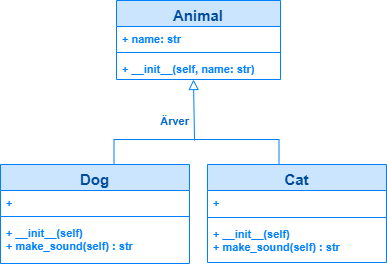

The diagram above was exported from draw.io. Its source (the exported page's mxGraphModel, read from the mxfile embedded in the PNG):
<mxGraphModel dx="1834" dy="1128" grid="0" gridSize="10" guides="1" tooltips="1" connect="1" arrows="1" fold="1" page="0" pageScale="1" pageWidth="827" pageHeight="1169" background="none" math="0" shadow="0">
  <root>
    <mxCell id="0" />
    <mxCell id="1" parent="0" />
    <mxCell id="O1Ufc2oNLhbtxlMBxEoL-9" value="" style="endArrow=none;html=1;rounded=0;strokeColor=#007FFF;align=center;verticalAlign=middle;fontFamily=Helvetica;fontSize=11;fontColor=default;labelBackgroundColor=default;strokeWidth=1;" parent="1" edge="1">
      <mxGeometry width="50" height="50" relative="1" as="geometry">
        <mxPoint x="105.5" y="-24" as="sourcePoint" />
        <mxPoint x="270.5" y="-24" as="targetPoint" />
        <Array as="points">
          <mxPoint x="105.5" y="-51" />
          <mxPoint x="270.5" y="-51" />
        </Array>
      </mxGeometry>
    </mxCell>
    <mxCell id="M13o0ac0k6gfSaEmKSpg-24" value="&lt;font style=&quot;font-size: 15px;&quot;&gt;Dog&lt;/font&gt;" style="swimlane;fontStyle=1;align=center;verticalAlign=top;childLayout=stackLayout;horizontal=1;startSize=26;horizontalStack=0;resizeParent=1;resizeParentMax=0;resizeLast=0;collapsible=1;marginBottom=0;whiteSpace=wrap;html=1;fontFamily=Helvetica;fontSize=11;fontColor=#004C99;labelBackgroundColor=none;strokeWidth=1;strokeColor=#007FFF;fillColor=#CCE5FF;" parent="1" vertex="1">
      <mxGeometry x="-8" y="-26" width="189" height="99" as="geometry" />
    </mxCell>
    <mxCell id="M13o0ac0k6gfSaEmKSpg-25" value="+&amp;nbsp;" style="text;strokeColor=none;fillColor=none;align=left;verticalAlign=top;spacingLeft=4;spacingRight=4;overflow=hidden;rotatable=0;points=[[0,0.5],[1,0.5]];portConstraint=eastwest;whiteSpace=wrap;html=1;fontFamily=Helvetica;fontSize=11;fontColor=#007FFF;labelBackgroundColor=none;fontStyle=1" parent="M13o0ac0k6gfSaEmKSpg-24" vertex="1">
      <mxGeometry y="26" width="189" height="22" as="geometry" />
    </mxCell>
    <mxCell id="M13o0ac0k6gfSaEmKSpg-26" value="" style="line;strokeWidth=1;fillColor=none;align=left;verticalAlign=middle;spacingTop=-1;spacingLeft=3;spacingRight=3;rotatable=0;labelPosition=right;points=[];portConstraint=eastwest;strokeColor=inherit;fontFamily=Helvetica;fontSize=11;fontColor=default;labelBackgroundColor=default;" parent="M13o0ac0k6gfSaEmKSpg-24" vertex="1">
      <mxGeometry y="48" width="189" height="8" as="geometry" />
    </mxCell>
    <mxCell id="M13o0ac0k6gfSaEmKSpg-27" value="+ __init__(self)&lt;div&gt;+ make_sound(self) : str&lt;/div&gt;" style="text;strokeColor=none;fillColor=none;align=left;verticalAlign=top;spacingLeft=4;spacingRight=4;overflow=hidden;rotatable=0;points=[[0,0.5],[1,0.5]];portConstraint=eastwest;whiteSpace=wrap;html=1;fontFamily=Helvetica;fontSize=11;fontColor=#007FFF;labelBackgroundColor=none;fontStyle=1" parent="M13o0ac0k6gfSaEmKSpg-24" vertex="1">
      <mxGeometry y="56" width="189" height="43" as="geometry" />
    </mxCell>
    <mxCell id="M13o0ac0k6gfSaEmKSpg-28" value="&lt;font style=&quot;font-size: 15px;&quot;&gt;Cat&lt;/font&gt;" style="swimlane;fontStyle=1;align=center;verticalAlign=top;childLayout=stackLayout;horizontal=1;startSize=26;horizontalStack=0;resizeParent=1;resizeParentMax=0;resizeLast=0;collapsible=1;marginBottom=0;whiteSpace=wrap;html=1;fontFamily=Helvetica;fontSize=11;fontColor=#004C99;labelBackgroundColor=none;strokeWidth=1;strokeColor=#007FFF;fillColor=#CCE5FF;" parent="1" vertex="1">
      <mxGeometry x="199" y="-26" width="179" height="98" as="geometry" />
    </mxCell>
    <mxCell id="M13o0ac0k6gfSaEmKSpg-29" value="+&amp;nbsp;" style="text;strokeColor=none;fillColor=none;align=left;verticalAlign=top;spacingLeft=4;spacingRight=4;overflow=hidden;rotatable=0;points=[[0,0.5],[1,0.5]];portConstraint=eastwest;whiteSpace=wrap;html=1;fontFamily=Helvetica;fontSize=11;fontColor=#007FFF;labelBackgroundColor=none;fontStyle=1" parent="M13o0ac0k6gfSaEmKSpg-28" vertex="1">
      <mxGeometry y="26" width="179" height="23" as="geometry" />
    </mxCell>
    <mxCell id="M13o0ac0k6gfSaEmKSpg-30" value="" style="line;strokeWidth=1;fillColor=none;align=left;verticalAlign=middle;spacingTop=-1;spacingLeft=3;spacingRight=3;rotatable=0;labelPosition=right;points=[];portConstraint=eastwest;strokeColor=inherit;fontFamily=Helvetica;fontSize=11;fontColor=default;labelBackgroundColor=default;" parent="M13o0ac0k6gfSaEmKSpg-28" vertex="1">
      <mxGeometry y="49" width="179" height="8" as="geometry" />
    </mxCell>
    <mxCell id="M13o0ac0k6gfSaEmKSpg-31" value="+ __init__(self)&lt;div&gt;+ make_sound(self) : str&lt;/div&gt;" style="text;strokeColor=none;fillColor=none;align=left;verticalAlign=top;spacingLeft=4;spacingRight=4;overflow=hidden;rotatable=0;points=[[0,0.5],[1,0.5]];portConstraint=eastwest;whiteSpace=wrap;html=1;fontFamily=Helvetica;fontSize=11;fontColor=#007FFF;labelBackgroundColor=none;fontStyle=1" parent="M13o0ac0k6gfSaEmKSpg-28" vertex="1">
      <mxGeometry y="57" width="179" height="41" as="geometry" />
    </mxCell>
    <mxCell id="O1Ufc2oNLhbtxlMBxEoL-1" value="&lt;font style=&quot;font-size: 15px;&quot;&gt;Animal&lt;/font&gt;" style="swimlane;fontStyle=1;align=center;verticalAlign=top;childLayout=stackLayout;horizontal=1;startSize=26;horizontalStack=0;resizeParent=1;resizeParentMax=0;resizeLast=0;collapsible=1;marginBottom=0;whiteSpace=wrap;html=1;fontFamily=Helvetica;fontSize=11;fontColor=#004C99;labelBackgroundColor=none;strokeWidth=1;strokeColor=#007FFF;fillColor=#CCE5FF;" parent="1" vertex="1">
      <mxGeometry x="108" y="-190" width="164" height="79" as="geometry" />
    </mxCell>
    <mxCell id="O1Ufc2oNLhbtxlMBxEoL-2" value="+ name: str" style="text;strokeColor=none;fillColor=none;align=left;verticalAlign=top;spacingLeft=4;spacingRight=4;overflow=hidden;rotatable=0;points=[[0,0.5],[1,0.5]];portConstraint=eastwest;whiteSpace=wrap;html=1;fontFamily=Helvetica;fontSize=11;fontColor=#007FFF;labelBackgroundColor=none;fontStyle=1" parent="O1Ufc2oNLhbtxlMBxEoL-1" vertex="1">
      <mxGeometry y="26" width="164" height="22" as="geometry" />
    </mxCell>
    <mxCell id="O1Ufc2oNLhbtxlMBxEoL-3" value="" style="line;strokeWidth=1;fillColor=none;align=left;verticalAlign=middle;spacingTop=-1;spacingLeft=3;spacingRight=3;rotatable=0;labelPosition=right;points=[];portConstraint=eastwest;strokeColor=#007FFF;fontFamily=Helvetica;fontSize=11;fontColor=default;labelBackgroundColor=default;" parent="O1Ufc2oNLhbtxlMBxEoL-1" vertex="1">
      <mxGeometry y="48" width="164" height="8" as="geometry" />
    </mxCell>
    <mxCell id="O1Ufc2oNLhbtxlMBxEoL-4" value="+ __init__(self, name: str)" style="text;strokeColor=none;fillColor=none;align=left;verticalAlign=top;spacingLeft=4;spacingRight=4;overflow=hidden;rotatable=0;points=[[0,0.5],[1,0.5]];portConstraint=eastwest;whiteSpace=wrap;html=1;fontFamily=Helvetica;fontSize=11;fontColor=#007FFF;labelBackgroundColor=none;fontStyle=1" parent="O1Ufc2oNLhbtxlMBxEoL-1" vertex="1">
      <mxGeometry y="56" width="164" height="23" as="geometry" />
    </mxCell>
    <mxCell id="O1Ufc2oNLhbtxlMBxEoL-5" value="&lt;b style=&quot;&quot;&gt;&lt;font color=&quot;#0066cc&quot;&gt;Ärver&amp;nbsp;&lt;/font&gt;&lt;/b&gt;" style="endArrow=block;endSize=8;endFill=1;html=1;rounded=0;strokeColor=#007FFF;align=right;verticalAlign=middle;fontFamily=Helvetica;fontSize=11;fontColor=default;labelBackgroundColor=none;strokeWidth=1;startFill=1;endFillColor=#FFFFFF;" parent="1" edge="1">
      <mxGeometry x="-0.3767" y="1" width="160" relative="1" as="geometry">
        <mxPoint x="186" y="-50" as="sourcePoint" />
        <mxPoint x="185" y="-111" as="targetPoint" />
        <mxPoint as="offset" />
      </mxGeometry>
    </mxCell>
  </root>
</mxGraphModel>